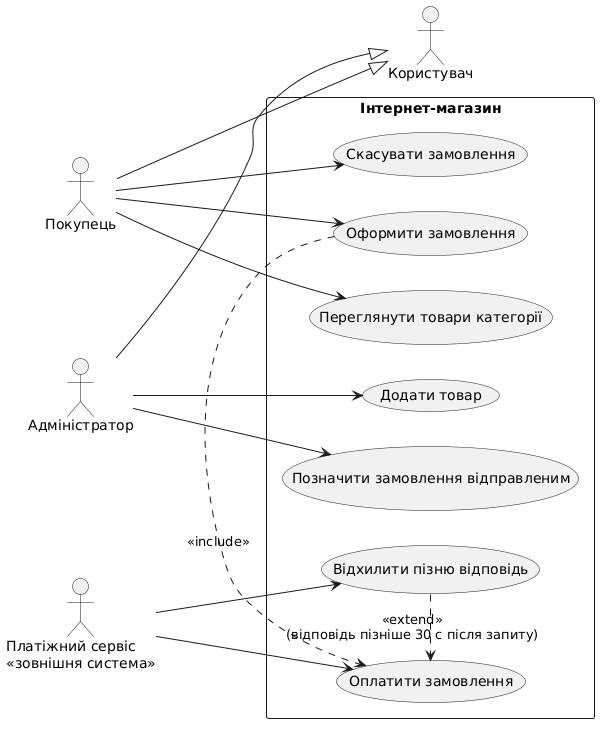

The diagram above was rendered by PlantUML. Its source (embedded in the PNG):
@startuml
left to right direction

actor "Користувач" as User
actor "Покупець" as Buyer
actor "Адміністратор" as Admin
actor "Платіжний сервіс\n<<зовнішня система>>" as Pay

Buyer --|> User
Admin --|> User

rectangle "Інтернет-магазин" {
  usecase "Переглянути товари категорії" as UC01
  usecase "Оформити замовлення" as UC02
  usecase "Оплатити замовлення" as UC03
  usecase "Скасувати замовлення" as UC04
  usecase "Позначити замовлення відправленим" as UC05
  usecase "Додати товар" as UC06
  usecase "Відхилити пізню відповідь" as UC07
}

Buyer --> UC01
Buyer --> UC02
Buyer --> UC04
Admin --> UC05
Admin --> UC06
Pay --> UC03
Pay --> UC07

UC02 .> UC03 : <<include>>
UC07 .> UC03 : <<extend>>\n(відповідь пізніше 30 с після запиту)
@enduml